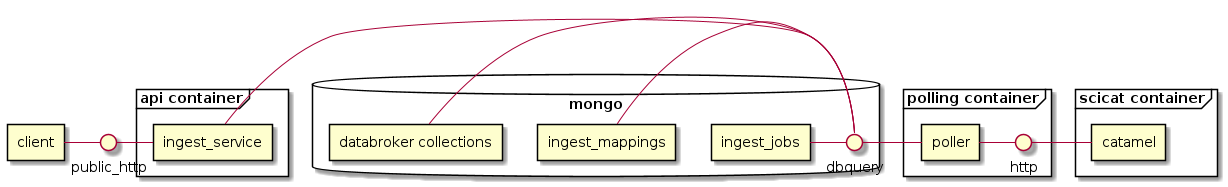

The diagram above was rendered by PlantUML. Its source (embedded in the PNG):
@startuml
skinparam componentStyle rectangle

[client] - public_http

frame "api container" {
    [ingest_service] - public_http
   
}

database "mongo" {
    [ingest_service] - dbquery
    [ingest_jobs] - dbquery
    [ingest_mappings] - dbquery

    [databroker collections] - dbquery
}

frame "polling container" {
    [poller] - dbquery
    [poller] - http
}

frame "scicat container" {
    [catamel] - http
}




@enduml